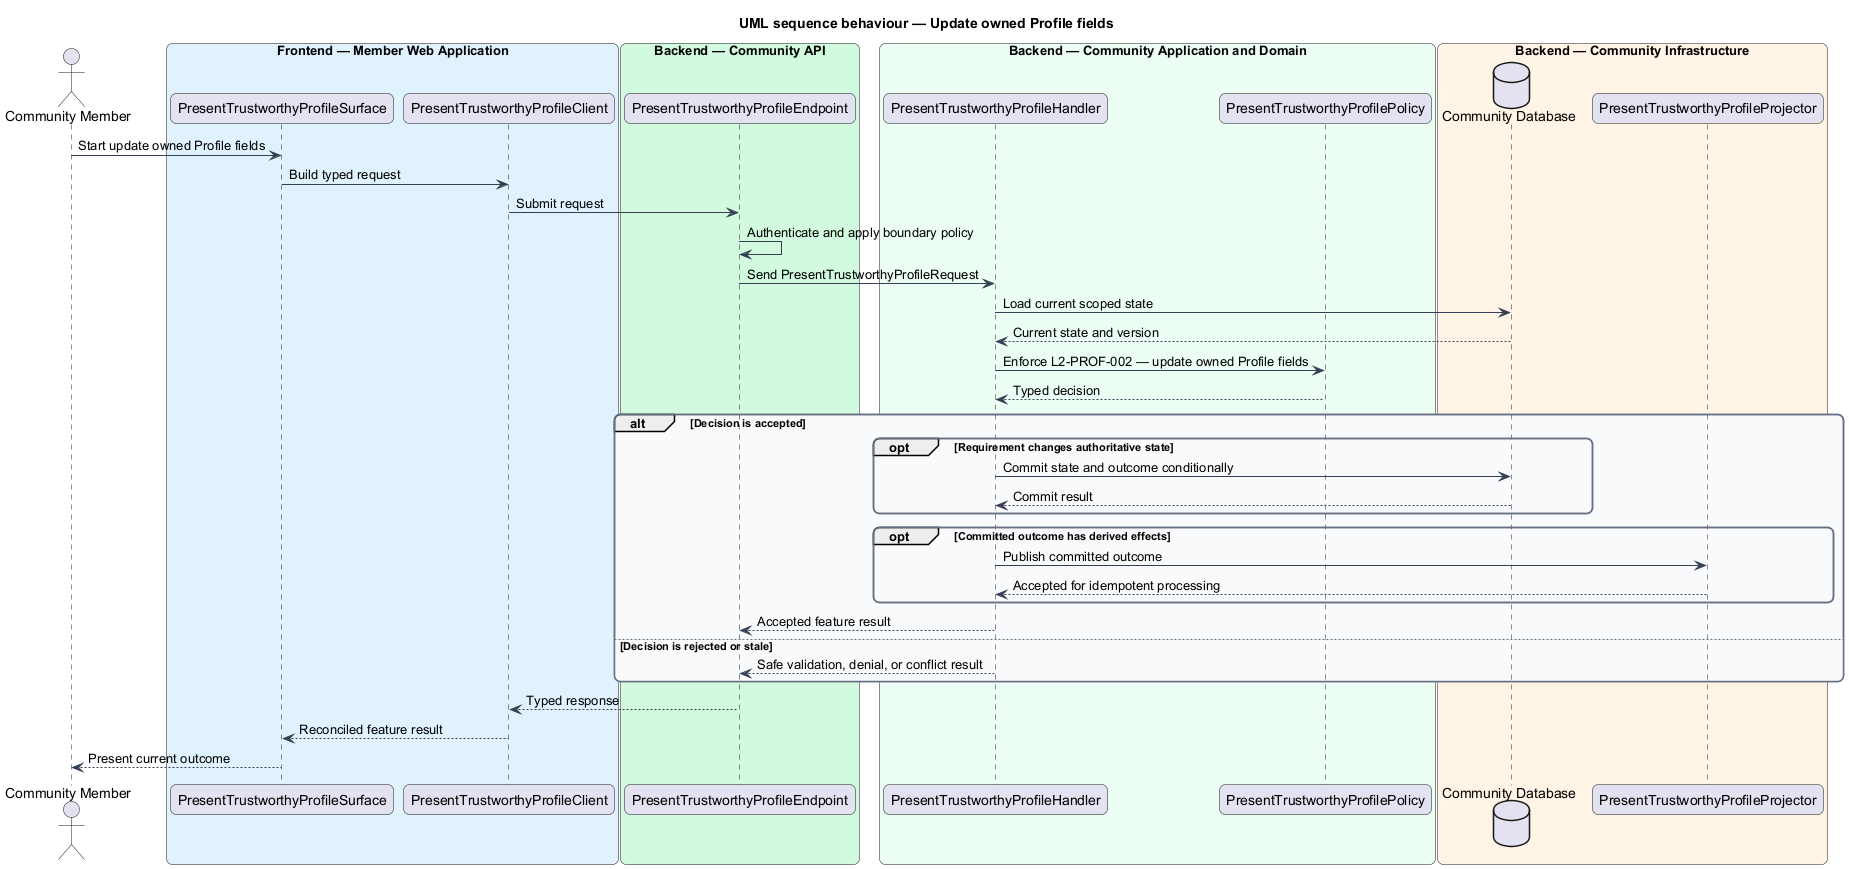

The diagram above was rendered by PlantUML. Its source (embedded in the PNG):
@startuml
title UML sequence behaviour — Update owned Profile fields
skinparam backgroundColor #FFFFFF
skinparam shadowing false
skinparam roundcorner 12
skinparam defaultFontName Arial
skinparam ArrowColor #344054
skinparam rectangle {
  BorderColor #344054
  FontColor #101828
}
skinparam package {
  BorderColor #667085
  FontColor #101828
  BackgroundColor #F9FAFB
}
actor "Community Member" as actor
box "Frontend — Member Web Application" #E0F2FE
  participant "PresentTrustworthyProfileSurface" as surface
  participant "PresentTrustworthyProfileClient" as client
end box
box "Backend — Community API" #D1FADF
  participant "PresentTrustworthyProfileEndpoint" as endpoint
end box
box "Backend — Community Application and Domain" #ECFDF3
  participant "PresentTrustworthyProfileHandler" as handler
  participant "PresentTrustworthyProfilePolicy" as policy
end box
box "Backend — Community Infrastructure" #FFF4E5
  database "Community Database" as store
  participant "PresentTrustworthyProfileProjector" as projector
end box

actor -> surface : Start update owned Profile fields
surface -> client : Build typed request
client -> endpoint : Submit request
endpoint -> endpoint : Authenticate and apply boundary policy
endpoint -> handler : Send PresentTrustworthyProfileRequest
handler -> store : Load current scoped state
store --> handler : Current state and version
handler -> policy : Enforce L2-PROF-002 — update owned Profile fields
policy --> handler : Typed decision
alt Decision is accepted
  opt Requirement changes authoritative state
    handler -> store : Commit state and outcome conditionally
    store --> handler : Commit result
  end
  opt Committed outcome has derived effects
    handler -> projector : Publish committed outcome
    projector --> handler : Accepted for idempotent processing
  end
  handler --> endpoint : Accepted feature result
else Decision is rejected or stale
  handler --> endpoint : Safe validation, denial, or conflict result
end
endpoint --> client : Typed response
client --> surface : Reconciled feature result
surface --> actor : Present current outcome
@enduml